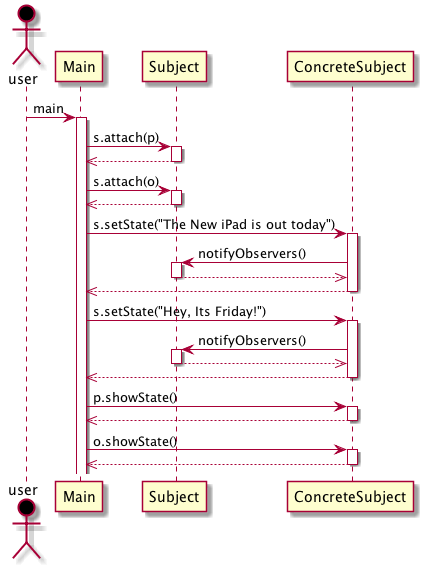

The diagram above was rendered by PlantUML. Its source (embedded in the PNG):
@startuml
actor user #black
user -> Main : main
activate Main
Main -> Subject : s.attach(p)
activate Subject
Subject -->> Main
deactivate Subject
Main -> Subject : s.attach(o)
activate Subject
Subject -->> Main
deactivate Subject
Main -> ConcreteSubject : s.setState("The New iPad is out today")
activate ConcreteSubject
ConcreteSubject -> Subject : notifyObservers()
activate Subject
Subject -->> ConcreteSubject
deactivate Subject
ConcreteSubject -->> Main
deactivate ConcreteSubject
Main -> ConcreteSubject : s.setState("Hey, Its Friday!")
activate ConcreteSubject
ConcreteSubject -> Subject : notifyObservers()
activate Subject
Subject -->> ConcreteSubject
deactivate Subject
ConcreteSubject -->> Main
deactivate ConcreteSubject
Main -> ConcreteSubject : p.showState()
activate ConcreteSubject
ConcreteSubject -->> Main
deactivate ConcreteSubject
Main -> ConcreteSubject : o.showState()
activate ConcreteSubject
ConcreteSubject -->> Main
deactivate ConcreteSubject
@enduml